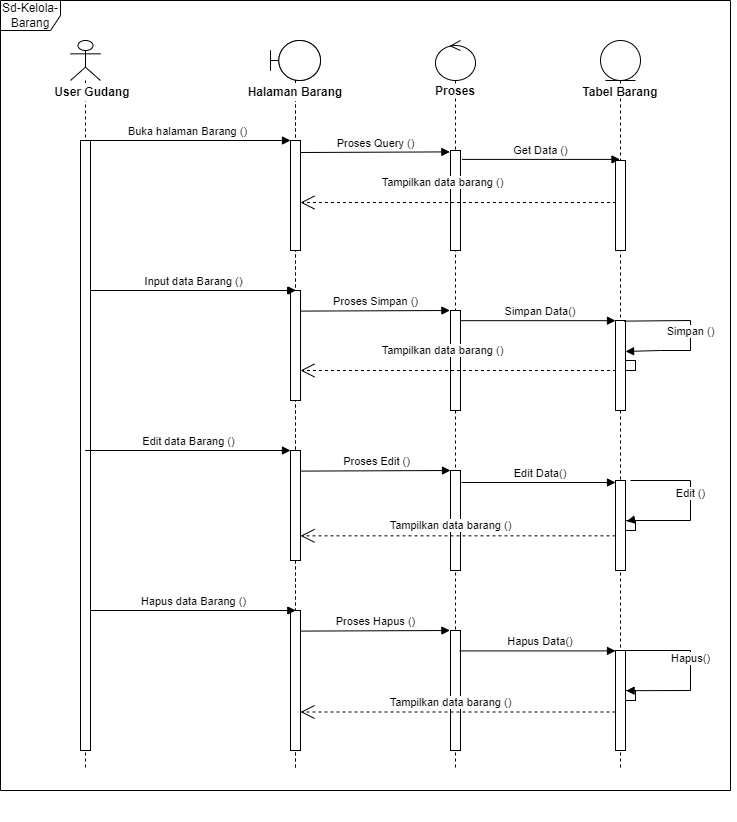

The diagram above was exported from draw.io. Its source (the exported page's mxGraphModel, read from the mxfile embedded in the PNG):
<mxGraphModel dx="3000" dy="902" grid="1" gridSize="10" guides="1" tooltips="1" connect="1" arrows="1" fold="1" page="1" pageScale="1" pageWidth="850" pageHeight="1100" math="0" shadow="0">
  <root>
    <mxCell id="0" />
    <mxCell id="1" parent="0" />
    <mxCell id="ZsHlmP7CzurzGZqbit8Q-1" value="" style="shape=umlLifeline;participant=umlBoundary;perimeter=lifelinePerimeter;whiteSpace=wrap;html=1;container=1;collapsible=0;recursiveResize=0;verticalAlign=top;spacingTop=36;outlineConnect=0;" vertex="1" parent="1">
      <mxGeometry x="220" y="110" width="50" height="730" as="geometry" />
    </mxCell>
    <mxCell id="ZsHlmP7CzurzGZqbit8Q-2" value="" style="html=1;points=[];perimeter=orthogonalPerimeter;fillColor=#FFFFFF;" vertex="1" parent="ZsHlmP7CzurzGZqbit8Q-1">
      <mxGeometry x="20" y="100" width="10" height="110" as="geometry" />
    </mxCell>
    <mxCell id="ZsHlmP7CzurzGZqbit8Q-82" value="" style="html=1;points=[];perimeter=orthogonalPerimeter;fillColor=#FFFFFF;" vertex="1" parent="ZsHlmP7CzurzGZqbit8Q-1">
      <mxGeometry x="20.00999999999999" y="250" width="10" height="110" as="geometry" />
    </mxCell>
    <mxCell id="ZsHlmP7CzurzGZqbit8Q-91" value="Input data Barang ()" style="html=1;verticalAlign=bottom;endArrow=block;rounded=0;" edge="1" parent="ZsHlmP7CzurzGZqbit8Q-1">
      <mxGeometry width="80" relative="1" as="geometry">
        <mxPoint x="-180.00333333333322" y="250" as="sourcePoint" />
        <mxPoint x="25.33000000000004" y="250" as="targetPoint" />
      </mxGeometry>
    </mxCell>
    <mxCell id="ZsHlmP7CzurzGZqbit8Q-92" value="" style="shape=umlLifeline;participant=umlBoundary;perimeter=lifelinePerimeter;whiteSpace=wrap;html=1;container=1;collapsible=0;recursiveResize=0;verticalAlign=top;spacingTop=36;outlineConnect=0;" vertex="1" parent="ZsHlmP7CzurzGZqbit8Q-1">
      <mxGeometry width="50" height="730" as="geometry" />
    </mxCell>
    <mxCell id="ZsHlmP7CzurzGZqbit8Q-93" value="" style="html=1;points=[];perimeter=orthogonalPerimeter;fillColor=#FFFFFF;" vertex="1" parent="ZsHlmP7CzurzGZqbit8Q-92">
      <mxGeometry x="20" y="100" width="10" height="110" as="geometry" />
    </mxCell>
    <mxCell id="ZsHlmP7CzurzGZqbit8Q-94" value="" style="html=1;points=[];perimeter=orthogonalPerimeter;fillColor=#FFFFFF;" vertex="1" parent="ZsHlmP7CzurzGZqbit8Q-92">
      <mxGeometry x="20.00999999999999" y="250" width="10" height="110" as="geometry" />
    </mxCell>
    <mxCell id="ZsHlmP7CzurzGZqbit8Q-109" value="" style="html=1;points=[];perimeter=orthogonalPerimeter;fillColor=#FFFFFF;" vertex="1" parent="ZsHlmP7CzurzGZqbit8Q-92">
      <mxGeometry x="19.99999999999999" y="410" width="10" height="110" as="geometry" />
    </mxCell>
    <mxCell id="ZsHlmP7CzurzGZqbit8Q-123" value="" style="html=1;points=[];perimeter=orthogonalPerimeter;fillColor=#FFFFFF;" vertex="1" parent="ZsHlmP7CzurzGZqbit8Q-92">
      <mxGeometry x="20" y="570" width="10" height="140" as="geometry" />
    </mxCell>
    <mxCell id="ZsHlmP7CzurzGZqbit8Q-4" value="" style="shape=umlLifeline;participant=umlControl;perimeter=lifelinePerimeter;whiteSpace=wrap;html=1;container=1;collapsible=0;recursiveResize=0;verticalAlign=top;spacingTop=36;outlineConnect=0;" vertex="1" parent="1">
      <mxGeometry x="385" y="110" width="40" height="730" as="geometry" />
    </mxCell>
    <mxCell id="ZsHlmP7CzurzGZqbit8Q-5" value="&lt;b&gt;Proses&lt;/b&gt;" style="rounded=0;whiteSpace=wrap;html=1;fillColor=#FFFFFF;strokeColor=#FFFFFF;" vertex="1" parent="ZsHlmP7CzurzGZqbit8Q-4">
      <mxGeometry x="5" y="46" width="30" height="10" as="geometry" />
    </mxCell>
    <mxCell id="ZsHlmP7CzurzGZqbit8Q-6" value="" style="html=1;points=[];perimeter=orthogonalPerimeter;fillColor=#FFFFFF;" vertex="1" parent="ZsHlmP7CzurzGZqbit8Q-4">
      <mxGeometry x="15" y="110" width="10" height="100" as="geometry" />
    </mxCell>
    <mxCell id="ZsHlmP7CzurzGZqbit8Q-84" value="" style="html=1;points=[];perimeter=orthogonalPerimeter;fillColor=#FFFFFF;" vertex="1" parent="ZsHlmP7CzurzGZqbit8Q-4">
      <mxGeometry x="15" y="270" width="10" height="100" as="geometry" />
    </mxCell>
    <mxCell id="ZsHlmP7CzurzGZqbit8Q-110" value="" style="html=1;points=[];perimeter=orthogonalPerimeter;fillColor=#FFFFFF;" vertex="1" parent="ZsHlmP7CzurzGZqbit8Q-4">
      <mxGeometry x="15" y="430" width="10" height="100" as="geometry" />
    </mxCell>
    <mxCell id="ZsHlmP7CzurzGZqbit8Q-124" value="" style="html=1;points=[];perimeter=orthogonalPerimeter;fillColor=#FFFFFF;" vertex="1" parent="ZsHlmP7CzurzGZqbit8Q-4">
      <mxGeometry x="15" y="590" width="10" height="120" as="geometry" />
    </mxCell>
    <mxCell id="ZsHlmP7CzurzGZqbit8Q-10" value="" style="shape=umlLifeline;participant=umlEntity;perimeter=lifelinePerimeter;whiteSpace=wrap;html=1;container=1;collapsible=0;recursiveResize=0;verticalAlign=top;spacingTop=36;outlineConnect=0;" vertex="1" parent="1">
      <mxGeometry x="550" y="110" width="40" height="730" as="geometry" />
    </mxCell>
    <mxCell id="ZsHlmP7CzurzGZqbit8Q-12" value="" style="html=1;points=[];perimeter=orthogonalPerimeter;fillColor=#FFFFFF;" vertex="1" parent="ZsHlmP7CzurzGZqbit8Q-10">
      <mxGeometry x="15" y="120" width="10" height="90" as="geometry" />
    </mxCell>
    <mxCell id="ZsHlmP7CzurzGZqbit8Q-86" value="" style="html=1;points=[];perimeter=orthogonalPerimeter;fillColor=#FFFFFF;" vertex="1" parent="ZsHlmP7CzurzGZqbit8Q-10">
      <mxGeometry x="15" y="280" width="10" height="90" as="geometry" />
    </mxCell>
    <mxCell id="ZsHlmP7CzurzGZqbit8Q-88" value="Simpan ()" style="html=1;verticalAlign=bottom;endArrow=block;rounded=0;exitX=0.867;exitY=0.007;exitDx=0;exitDy=0;exitPerimeter=0;entryX=1.007;entryY=0.344;entryDx=0;entryDy=0;entryPerimeter=0;" edge="1" parent="ZsHlmP7CzurzGZqbit8Q-10" source="ZsHlmP7CzurzGZqbit8Q-86" target="ZsHlmP7CzurzGZqbit8Q-86">
      <mxGeometry x="0.0706" width="80" relative="1" as="geometry">
        <mxPoint x="-10" y="279.58000000000004" as="sourcePoint" />
        <mxPoint x="30" y="310" as="targetPoint" />
        <Array as="points">
          <mxPoint x="90" y="280" />
          <mxPoint x="90" y="290" />
          <mxPoint x="90" y="310" />
          <mxPoint x="60" y="310" />
        </Array>
        <mxPoint as="offset" />
      </mxGeometry>
    </mxCell>
    <mxCell id="ZsHlmP7CzurzGZqbit8Q-89" value="" style="html=1;points=[];perimeter=orthogonalPerimeter;fillColor=#FFFFFF;" vertex="1" parent="ZsHlmP7CzurzGZqbit8Q-10">
      <mxGeometry x="25" y="320" width="10" height="10" as="geometry" />
    </mxCell>
    <mxCell id="ZsHlmP7CzurzGZqbit8Q-111" value="" style="html=1;points=[];perimeter=orthogonalPerimeter;fillColor=#FFFFFF;" vertex="1" parent="ZsHlmP7CzurzGZqbit8Q-10">
      <mxGeometry x="15" y="440" width="10" height="90" as="geometry" />
    </mxCell>
    <mxCell id="ZsHlmP7CzurzGZqbit8Q-113" value="" style="html=1;points=[];perimeter=orthogonalPerimeter;fillColor=#FFFFFF;" vertex="1" parent="ZsHlmP7CzurzGZqbit8Q-10">
      <mxGeometry x="25" y="480" width="10" height="10" as="geometry" />
    </mxCell>
    <mxCell id="ZsHlmP7CzurzGZqbit8Q-125" value="" style="html=1;points=[];perimeter=orthogonalPerimeter;fillColor=#FFFFFF;" vertex="1" parent="ZsHlmP7CzurzGZqbit8Q-10">
      <mxGeometry x="15" y="610" width="10" height="100" as="geometry" />
    </mxCell>
    <mxCell id="ZsHlmP7CzurzGZqbit8Q-126" value="" style="html=1;points=[];perimeter=orthogonalPerimeter;fillColor=#FFFFFF;" vertex="1" parent="ZsHlmP7CzurzGZqbit8Q-10">
      <mxGeometry x="25" y="650" width="10" height="10" as="geometry" />
    </mxCell>
    <mxCell id="ZsHlmP7CzurzGZqbit8Q-14" value="Buka halaman Barang ()" style="html=1;verticalAlign=bottom;endArrow=block;rounded=0;" edge="1" parent="1" source="ZsHlmP7CzurzGZqbit8Q-16">
      <mxGeometry width="80" relative="1" as="geometry">
        <mxPoint x="80" y="210" as="sourcePoint" />
        <mxPoint x="240" y="210" as="targetPoint" />
      </mxGeometry>
    </mxCell>
    <mxCell id="ZsHlmP7CzurzGZqbit8Q-16" value="" style="shape=umlLifeline;participant=umlActor;perimeter=lifelinePerimeter;whiteSpace=wrap;html=1;container=1;collapsible=0;recursiveResize=0;verticalAlign=top;spacingTop=36;outlineConnect=0;" vertex="1" parent="1">
      <mxGeometry x="20" y="110" width="30" height="730" as="geometry" />
    </mxCell>
    <mxCell id="ZsHlmP7CzurzGZqbit8Q-18" value="" style="html=1;points=[];perimeter=orthogonalPerimeter;fillColor=#FFFFFF;" vertex="1" parent="ZsHlmP7CzurzGZqbit8Q-16">
      <mxGeometry x="10" y="100" width="10" height="610" as="geometry" />
    </mxCell>
    <mxCell id="ZsHlmP7CzurzGZqbit8Q-19" value="Get Data ()" style="html=1;verticalAlign=bottom;endArrow=block;rounded=0;exitX=1.152;exitY=0.089;exitDx=0;exitDy=0;exitPerimeter=0;" edge="1" parent="1" source="ZsHlmP7CzurzGZqbit8Q-6" target="ZsHlmP7CzurzGZqbit8Q-10">
      <mxGeometry width="80" relative="1" as="geometry">
        <mxPoint x="413.6700000000001" y="250" as="sourcePoint" />
        <mxPoint x="560" y="250.64" as="targetPoint" />
      </mxGeometry>
    </mxCell>
    <mxCell id="ZsHlmP7CzurzGZqbit8Q-25" value="Sd-Kelola-Barang" style="shape=umlFrame;whiteSpace=wrap;html=1;strokeColor=#000000;fillColor=#FFFFFF;" vertex="1" parent="1">
      <mxGeometry x="-50" y="70" width="730" height="790" as="geometry" />
    </mxCell>
    <mxCell id="ZsHlmP7CzurzGZqbit8Q-79" value="&lt;b&gt;User Gudang&lt;/b&gt;" style="rounded=0;whiteSpace=wrap;html=1;fillColor=#FFFFFF;strokeColor=#FFFFFF;" vertex="1" parent="1">
      <mxGeometry x="2.5" y="153" width="77.5" height="17" as="geometry" />
    </mxCell>
    <mxCell id="ZsHlmP7CzurzGZqbit8Q-80" value="&lt;b&gt;Halaman Barang&lt;/b&gt;" style="rounded=0;whiteSpace=wrap;html=1;fillColor=#FFFFFF;strokeColor=#FFFFFF;" vertex="1" parent="1">
      <mxGeometry x="193.13" y="153" width="103.75" height="17" as="geometry" />
    </mxCell>
    <mxCell id="ZsHlmP7CzurzGZqbit8Q-7" value="Proses Query ()" style="html=1;verticalAlign=bottom;endArrow=block;rounded=0;entryX=-0.062;entryY=0.014;entryDx=0;entryDy=0;entryPerimeter=0;" edge="1" parent="1" target="ZsHlmP7CzurzGZqbit8Q-6">
      <mxGeometry width="80" relative="1" as="geometry">
        <mxPoint x="250" y="222" as="sourcePoint" />
        <mxPoint x="400" y="260" as="targetPoint" />
      </mxGeometry>
    </mxCell>
    <mxCell id="ZsHlmP7CzurzGZqbit8Q-11" value="&lt;b&gt;Tabel Barang&lt;/b&gt;" style="rounded=0;whiteSpace=wrap;html=1;fillColor=#FFFFFF;strokeColor=#FFFFFF;" vertex="1" parent="1">
      <mxGeometry x="525" y="156.5" width="90" height="10" as="geometry" />
    </mxCell>
    <mxCell id="ZsHlmP7CzurzGZqbit8Q-81" value="Tampilkan data barang ()" style="endArrow=open;endSize=12;dashed=1;html=1;rounded=0;exitX=0.045;exitY=0.467;exitDx=0;exitDy=0;exitPerimeter=0;" edge="1" parent="1" source="ZsHlmP7CzurzGZqbit8Q-12" target="ZsHlmP7CzurzGZqbit8Q-2">
      <mxGeometry x="0.0939" y="-20" width="160" relative="1" as="geometry">
        <mxPoint x="564.5" y="310" as="sourcePoint" />
        <mxPoint x="410" y="310" as="targetPoint" />
        <mxPoint as="offset" />
        <Array as="points" />
      </mxGeometry>
    </mxCell>
    <mxCell id="ZsHlmP7CzurzGZqbit8Q-83" value="Input data Barang ()" style="html=1;verticalAlign=bottom;endArrow=block;rounded=0;" edge="1" parent="1">
      <mxGeometry width="80" relative="1" as="geometry">
        <mxPoint x="39.99666666666674" y="360" as="sourcePoint" />
        <mxPoint x="245.33" y="360" as="targetPoint" />
      </mxGeometry>
    </mxCell>
    <mxCell id="ZsHlmP7CzurzGZqbit8Q-85" value="Proses Simpan ()" style="html=1;verticalAlign=bottom;endArrow=block;rounded=0;entryX=-0.062;entryY=0.014;entryDx=0;entryDy=0;entryPerimeter=0;" edge="1" parent="1">
      <mxGeometry width="80" relative="1" as="geometry">
        <mxPoint x="250" y="380.6" as="sourcePoint" />
        <mxPoint x="399.3800000000001" y="380" as="targetPoint" />
      </mxGeometry>
    </mxCell>
    <mxCell id="ZsHlmP7CzurzGZqbit8Q-87" value="&amp;nbsp;Simpan Data()" style="html=1;verticalAlign=bottom;endArrow=block;rounded=0;" edge="1" parent="1" target="ZsHlmP7CzurzGZqbit8Q-86">
      <mxGeometry width="80" relative="1" as="geometry">
        <mxPoint x="410" y="390.18" as="sourcePoint" />
        <mxPoint x="559.3800000000001" y="389.58" as="targetPoint" />
      </mxGeometry>
    </mxCell>
    <mxCell id="ZsHlmP7CzurzGZqbit8Q-90" value="Tampilkan data barang ()" style="endArrow=open;endSize=12;dashed=1;html=1;rounded=0;exitX=0.045;exitY=0.467;exitDx=0;exitDy=0;exitPerimeter=0;" edge="1" parent="1">
      <mxGeometry x="0.0939" y="-20" width="160" relative="1" as="geometry">
        <mxPoint x="565.45" y="440" as="sourcePoint" />
        <mxPoint x="250" y="440" as="targetPoint" />
        <mxPoint as="offset" />
        <Array as="points" />
      </mxGeometry>
    </mxCell>
    <mxCell id="ZsHlmP7CzurzGZqbit8Q-114" value="Edit data Barang ()" style="html=1;verticalAlign=bottom;endArrow=block;rounded=0;" edge="1" parent="1">
      <mxGeometry width="80" relative="1" as="geometry">
        <mxPoint x="34.67666666666667" y="520" as="sourcePoint" />
        <mxPoint x="240.0099999999997" y="520" as="targetPoint" />
      </mxGeometry>
    </mxCell>
    <mxCell id="ZsHlmP7CzurzGZqbit8Q-115" value="Proses Edit ()" style="html=1;verticalAlign=bottom;endArrow=block;rounded=0;entryX=-0.062;entryY=0.014;entryDx=0;entryDy=0;entryPerimeter=0;" edge="1" parent="1">
      <mxGeometry width="80" relative="1" as="geometry">
        <mxPoint x="250.62" y="540.6" as="sourcePoint" />
        <mxPoint x="400.0000000000001" y="540" as="targetPoint" />
      </mxGeometry>
    </mxCell>
    <mxCell id="ZsHlmP7CzurzGZqbit8Q-116" value="&amp;nbsp;Edit Data()" style="html=1;verticalAlign=bottom;endArrow=block;rounded=0;exitX=1.1;exitY=0.12;exitDx=0;exitDy=0;exitPerimeter=0;" edge="1" parent="1" target="ZsHlmP7CzurzGZqbit8Q-111" source="ZsHlmP7CzurzGZqbit8Q-110">
      <mxGeometry width="80" relative="1" as="geometry">
        <mxPoint x="410" y="650.1800000000001" as="sourcePoint" />
        <mxPoint x="559.3800000000001" y="649.5799999999999" as="targetPoint" />
      </mxGeometry>
    </mxCell>
    <mxCell id="ZsHlmP7CzurzGZqbit8Q-117" value="Tampilkan data barang ()" style="endArrow=open;endSize=12;dashed=1;html=1;rounded=0;exitX=0;exitY=0.615;exitDx=0;exitDy=0;exitPerimeter=0;" edge="1" parent="1" source="ZsHlmP7CzurzGZqbit8Q-111" target="ZsHlmP7CzurzGZqbit8Q-109">
      <mxGeometry x="0.0476" y="-10" width="160" relative="1" as="geometry">
        <mxPoint x="565.4499999999998" y="700" as="sourcePoint" />
        <mxPoint x="250" y="700" as="targetPoint" />
        <mxPoint as="offset" />
        <Array as="points" />
      </mxGeometry>
    </mxCell>
    <mxCell id="ZsHlmP7CzurzGZqbit8Q-119" value="&lt;span style=&quot;color: rgba(0, 0, 0, 0); font-family: monospace; font-size: 0px; text-align: start;&quot;&gt;%3CmxGraphModel%3E%3Croot%3E%3CmxCell%20id%3D%220%22%2F%3E%3CmxCell%20id%3D%221%22%20parent%3D%220%22%2F%3E%3CmxCell%20id%3D%222%22%20value%3D%22%26amp%3Bnbsp%3BData%20Tersimpan()%22%20style%3D%22html%3D1%3BverticalAlign%3Dbottom%3BendArrow%3Dblock%3Brounded%3D0%3BexitX%3D0.867%3BexitY%3D0.007%3BexitDx%3D0%3BexitDy%3D0%3BexitPerimeter%3D0%3BentryX%3D1.007%3BentryY%3D0.344%3BentryDx%3D0%3BentryDy%3D0%3BentryPerimeter%3D0%3B%22%20edge%3D%221%22%20parent%3D%221%22%3E%3CmxGeometry%20x%3D%220.0706%22%20width%3D%2280%22%20relative%3D%221%22%20as%3D%22geometry%22%3E%3CmxPoint%20x%3D%22573.6700000000001%22%20y%3D%22390.63%22%20as%3D%22sourcePoint%22%2F%3E%3CmxPoint%20x%3D%22575.0700000000002%22%20y%3D%22420.9599999999999%22%20as%3D%22targetPoint%22%2F%3E%3CArray%20as%3D%22points%22%3E%3CmxPoint%20x%3D%22640%22%20y%3D%22390%22%2F%3E%3CmxPoint%20x%3D%22640%22%20y%3D%22400%22%2F%3E%3CmxPoint%20x%3D%22640%22%20y%3D%22420%22%2F%3E%3CmxPoint%20x%3D%22610%22%20y%3D%22420%22%2F%3E%3C%2FArray%3E%3CmxPoint%20as%3D%22offset%22%2F%3E%3C%2FmxGeometry%3E%3C%2FmxCell%3E%3C%2Froot%3E%3C%2FmxGraphModel%3E&lt;/span&gt;" style="text;html=1;align=center;verticalAlign=middle;resizable=0;points=[];autosize=1;strokeColor=none;fillColor=none;" vertex="1" parent="1">
      <mxGeometry x="620" y="585" width="20" height="30" as="geometry" />
    </mxCell>
    <mxCell id="ZsHlmP7CzurzGZqbit8Q-122" value="Edit ()" style="html=1;verticalAlign=bottom;endArrow=block;rounded=0;entryX=0.113;entryY=0.08;entryDx=0;entryDy=0;entryPerimeter=0;" edge="1" parent="1" target="ZsHlmP7CzurzGZqbit8Q-113">
      <mxGeometry width="80" relative="1" as="geometry">
        <mxPoint x="580" y="550" as="sourcePoint" />
        <mxPoint x="640" y="550" as="targetPoint" />
        <Array as="points">
          <mxPoint x="640" y="550" />
          <mxPoint x="640" y="590" />
          <mxPoint x="580" y="590" />
        </Array>
      </mxGeometry>
    </mxCell>
    <mxCell id="ZsHlmP7CzurzGZqbit8Q-127" value="Hapus data Barang ()" style="html=1;verticalAlign=bottom;endArrow=block;rounded=0;" edge="1" parent="1">
      <mxGeometry width="80" relative="1" as="geometry">
        <mxPoint x="39.99666666666673" y="680" as="sourcePoint" />
        <mxPoint x="245.32999999999976" y="680" as="targetPoint" />
      </mxGeometry>
    </mxCell>
    <mxCell id="ZsHlmP7CzurzGZqbit8Q-128" value="Proses Hapus ()" style="html=1;verticalAlign=bottom;endArrow=block;rounded=0;entryX=-0.062;entryY=0.014;entryDx=0;entryDy=0;entryPerimeter=0;" edge="1" parent="1">
      <mxGeometry width="80" relative="1" as="geometry">
        <mxPoint x="249.9999999999999" y="700.5999999999999" as="sourcePoint" />
        <mxPoint x="399.38" y="700" as="targetPoint" />
      </mxGeometry>
    </mxCell>
    <mxCell id="ZsHlmP7CzurzGZqbit8Q-129" value="&amp;nbsp;Hapus Data()" style="html=1;verticalAlign=bottom;endArrow=block;rounded=0;exitX=0.92;exitY=0.17;exitDx=0;exitDy=0;exitPerimeter=0;" edge="1" parent="1" source="ZsHlmP7CzurzGZqbit8Q-124" target="ZsHlmP7CzurzGZqbit8Q-125">
      <mxGeometry width="80" relative="1" as="geometry">
        <mxPoint x="455.32" y="1000.1800000000001" as="sourcePoint" />
        <mxPoint x="604.7000000000002" y="999.5799999999999" as="targetPoint" />
      </mxGeometry>
    </mxCell>
    <mxCell id="ZsHlmP7CzurzGZqbit8Q-130" value="Tampilkan data barang ()" style="endArrow=open;endSize=12;dashed=1;html=1;rounded=0;exitX=0;exitY=0.615;exitDx=0;exitDy=0;exitPerimeter=0;" edge="1" parent="1" source="ZsHlmP7CzurzGZqbit8Q-125" target="ZsHlmP7CzurzGZqbit8Q-123">
      <mxGeometry x="0.0476" y="-10" width="160" relative="1" as="geometry">
        <mxPoint x="610.7699999999999" y="1050" as="sourcePoint" />
        <mxPoint x="295.32" y="1050" as="targetPoint" />
        <mxPoint as="offset" />
        <Array as="points" />
      </mxGeometry>
    </mxCell>
    <mxCell id="ZsHlmP7CzurzGZqbit8Q-131" value="&lt;span style=&quot;color: rgba(0, 0, 0, 0); font-family: monospace; font-size: 0px; text-align: start;&quot;&gt;%3CmxGraphModel%3E%3Croot%3E%3CmxCell%20id%3D%220%22%2F%3E%3CmxCell%20id%3D%221%22%20parent%3D%220%22%2F%3E%3CmxCell%20id%3D%222%22%20value%3D%22%26amp%3Bnbsp%3BData%20Tersimpan()%22%20style%3D%22html%3D1%3BverticalAlign%3Dbottom%3BendArrow%3Dblock%3Brounded%3D0%3BexitX%3D0.867%3BexitY%3D0.007%3BexitDx%3D0%3BexitDy%3D0%3BexitPerimeter%3D0%3BentryX%3D1.007%3BentryY%3D0.344%3BentryDx%3D0%3BentryDy%3D0%3BentryPerimeter%3D0%3B%22%20edge%3D%221%22%20parent%3D%221%22%3E%3CmxGeometry%20x%3D%220.0706%22%20width%3D%2280%22%20relative%3D%221%22%20as%3D%22geometry%22%3E%3CmxPoint%20x%3D%22573.6700000000001%22%20y%3D%22390.63%22%20as%3D%22sourcePoint%22%2F%3E%3CmxPoint%20x%3D%22575.0700000000002%22%20y%3D%22420.9599999999999%22%20as%3D%22targetPoint%22%2F%3E%3CArray%20as%3D%22points%22%3E%3CmxPoint%20x%3D%22640%22%20y%3D%22390%22%2F%3E%3CmxPoint%20x%3D%22640%22%20y%3D%22400%22%2F%3E%3CmxPoint%20x%3D%22640%22%20y%3D%22420%22%2F%3E%3CmxPoint%20x%3D%22610%22%20y%3D%22420%22%2F%3E%3C%2FArray%3E%3CmxPoint%20as%3D%22offset%22%2F%3E%3C%2FmxGeometry%3E%3C%2FmxCell%3E%3C%2Froot%3E%3C%2FmxGraphModel%3E&lt;/span&gt;" style="text;html=1;align=center;verticalAlign=middle;resizable=0;points=[];autosize=1;strokeColor=none;fillColor=none;" vertex="1" parent="1">
      <mxGeometry x="665.32" y="860" width="20" height="30" as="geometry" />
    </mxCell>
    <mxCell id="ZsHlmP7CzurzGZqbit8Q-133" value="Hapus()" style="html=1;verticalAlign=bottom;endArrow=block;rounded=0;exitX=0.92;exitY=0.17;exitDx=0;exitDy=0;exitPerimeter=0;entryX=0.06;entryY=0.02;entryDx=0;entryDy=0;entryPerimeter=0;" edge="1" parent="1" target="ZsHlmP7CzurzGZqbit8Q-126">
      <mxGeometry width="80" relative="1" as="geometry">
        <mxPoint x="570" y="720" as="sourcePoint" />
        <mxPoint x="640" y="760" as="targetPoint" />
        <Array as="points">
          <mxPoint x="640" y="720" />
          <mxPoint x="640" y="760" />
        </Array>
      </mxGeometry>
    </mxCell>
  </root>
</mxGraphModel>